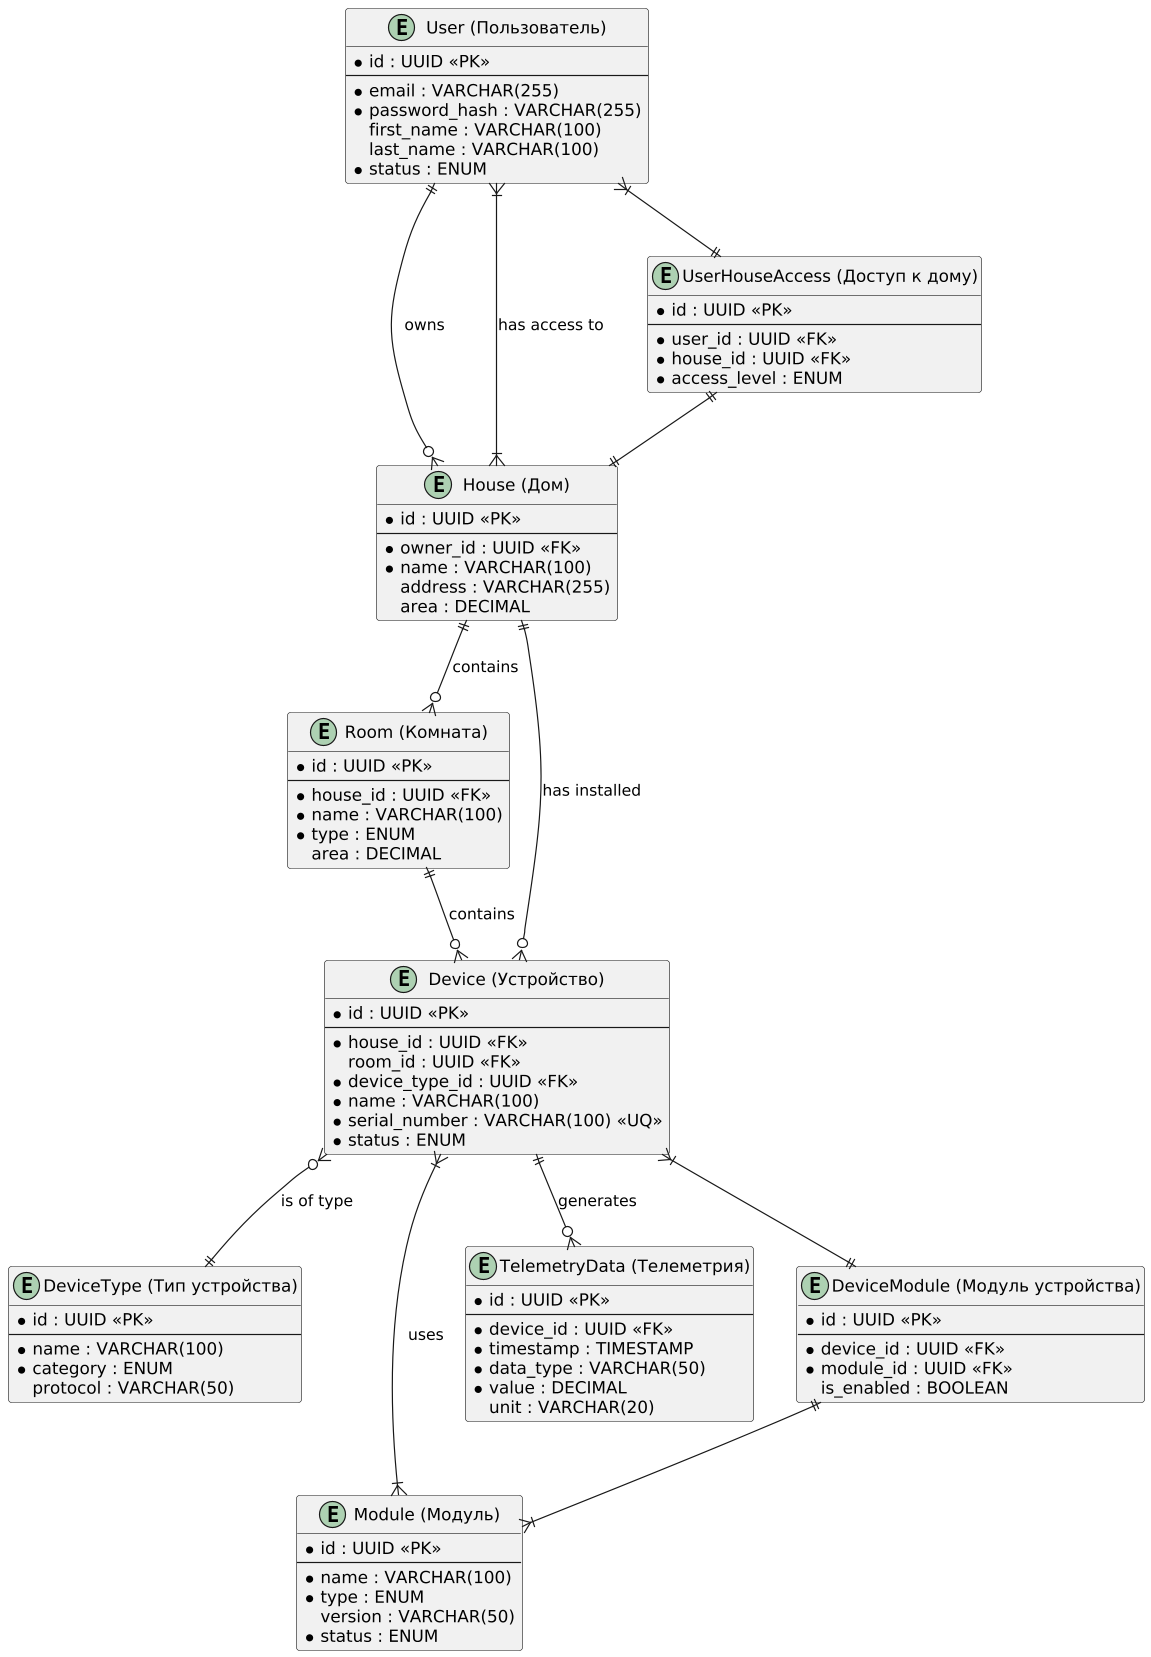

The diagram above was rendered by PlantUML. Its source (embedded in the PNG):
@startuml "Теплый дом - Entity Relationship Diagram"

entity "User (Пользователь)" as User {
  *id : UUID <<PK>>
  --
  *email : VARCHAR(255)
  *password_hash : VARCHAR(255)
  first_name : VARCHAR(100)
  last_name : VARCHAR(100)
  *status : ENUM
}

entity "House (Дом)" as House {
  *id : UUID <<PK>>
  --
  *owner_id : UUID <<FK>>
  *name : VARCHAR(100)
  address : VARCHAR(255)
  area : DECIMAL
}

entity "Room (Комната)" as Room {
  *id : UUID <<PK>>
  --
  *house_id : UUID <<FK>>
  *name : VARCHAR(100)
  *type : ENUM
  area : DECIMAL
}

entity "DeviceType (Тип устройства)" as DeviceType {
  *id : UUID <<PK>>
  --
  *name : VARCHAR(100)
  *category : ENUM
  protocol : VARCHAR(50)
}

entity "Device (Устройство)" as Device {
  *id : UUID <<PK>>
  --
  *house_id : UUID <<FK>>
  room_id : UUID <<FK>>
  *device_type_id : UUID <<FK>>
  *name : VARCHAR(100)
  *serial_number : VARCHAR(100) <<UQ>>
  *status : ENUM
}

entity "Module (Модуль)" as Module {
  *id : UUID <<PK>>
  --
  *name : VARCHAR(100)
  *type : ENUM
  version : VARCHAR(50)
  *status : ENUM
}

entity "TelemetryData (Телеметрия)" as TelemetryData {
  *id : UUID <<PK>>
  --
  *device_id : UUID <<FK>>
  *timestamp : TIMESTAMP
  *data_type : VARCHAR(50)
  *value : DECIMAL
  unit : VARCHAR(20)
}

entity "UserHouseAccess (Доступ к дому)" as UserHouseAccess {
  *id : UUID <<PK>>
  --
  *user_id : UUID <<FK>>
  *house_id : UUID <<FK>>
  *access_level : ENUM
}

entity "DeviceModule (Модуль устройства)" as DeviceModule {
  *id : UUID <<PK>>
  --
  *device_id : UUID <<FK>>
  *module_id : UUID <<FK>>
  is_enabled : BOOLEAN
}

User ||--o{ House : "owns"
User }|--|{ House : "has access to"

House ||--o{ Room : "contains"
House ||--o{ Device : "has installed"

Device }o--|| DeviceType : "is of type"
Device ||--o{ TelemetryData : "generates"
Room ||--o{ Device : "contains"
Device }|--|{ Module : "uses"

User }|--|| UserHouseAccess
UserHouseAccess ||--|| House
Device }|--|| DeviceModule
DeviceModule ||--|{ Module

@enduml